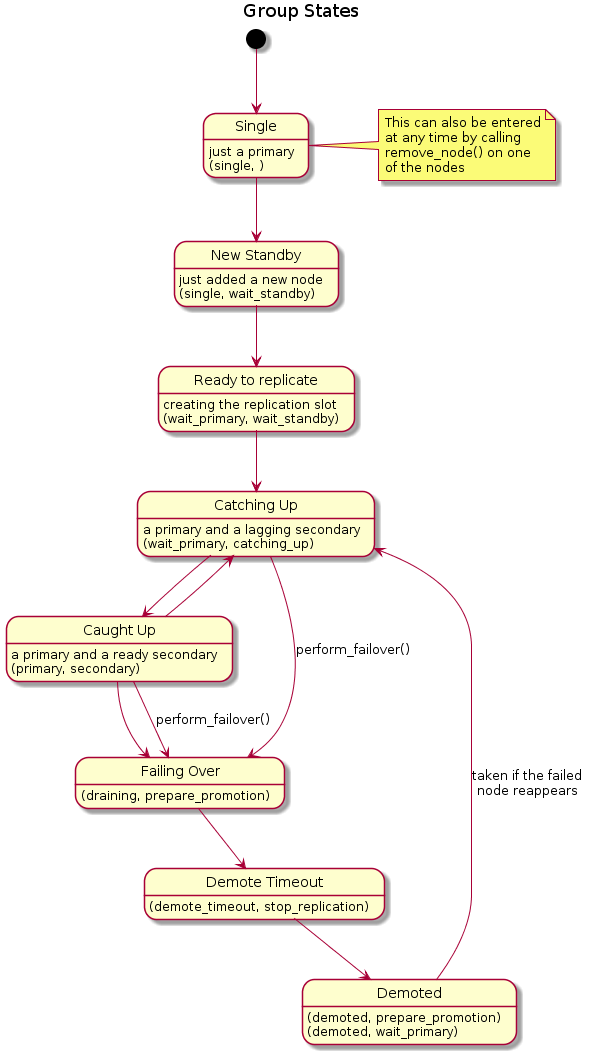

The diagram above was rendered by PlantUML. Its source (embedded in the PNG):
@startuml
title Group States
[*] --> Single
Single : just a primary
Single : (single, )

note right of Single
  This can also be entered
  at any time by calling
  remove_node() on one
  of the nodes
end note

State "New Standby" as WaitStandby
WaitStandby: just added a new node
WaitStandby: (single, wait_standby)

Single -down-> WaitStandby

State "Ready to replicate" as WaitPrimary
WaitPrimary: creating the replication slot
WaitPrimary: (wait_primary, wait_standby)

WaitStandby -down-> WaitPrimary

State "Catching Up" as CatchingUp
CatchingUp: a primary and a lagging secondary
CatchingUp: (wait_primary, catching_up)

WaitPrimary -down-> CatchingUp

State "Caught Up" as CaughtUp
CaughtUp: a primary and a ready secondary
CaughtUp: (primary, secondary)

CatchingUp -down-> CaughtUp
CaughtUp --> CatchingUp

state "Failing Over" as FailingOver
FailingOver : (draining, prepare_promotion)

CaughtUp -down-> FailingOver
CaughtUp --> FailingOver : perform_failover()
CatchingUp --> FailingOver : perform_failover()

Demoted : (demoted, prepare_promotion)

FailingOver -down-> DemoteTimeout

state "Demote Timeout" as DemoteTimeout
DemoteTimeout : (demote_timeout, stop_replication)

DemoteTimeout -down-> Demoted

Demoted : (demoted, wait_primary)

Demoted --> CatchingUp : taken if the failed\nnode reappears
@enduml